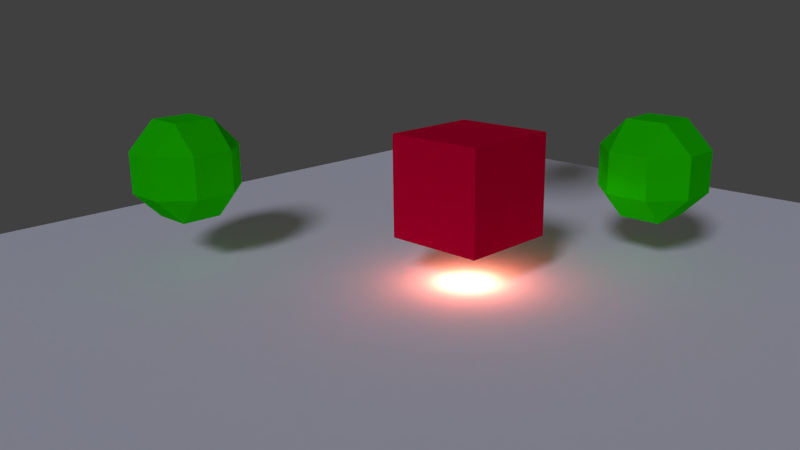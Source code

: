 # Source: untitled.blend  (saved by Blender 2.78.0; exported with 4.5.12 LTS)
import bpy
from mathutils import Matrix  # noqa: F401  (used for matrix-valued properties, if any)

bpy.ops.wm.read_factory_settings(use_empty=True)
scene = bpy.context.scene
scene.name = 'Scene'

# ---- collections
col_collection_1 = bpy.data.collections.new('Collection 1'); scene.collection.children.link(col_collection_1)

# ---- materials (node trees are filled in below, after node groups)
mat_painted = bpy.data.materials.new('Painted')
mat_painted.alpha_threshold = 0.0
mat_painted.use_transparent_shadow = False
mat_painted.diffuse_color = (1.0, 1.0, 1.0, 1.0)
mat_painted.roughness = 0.5
mat_painted.specular_intensity = 0.0
mat_ground = bpy.data.materials.new('Ground')
mat_ground.alpha_threshold = 0.0
mat_ground.use_transparent_shadow = False
mat_ground.diffuse_color = (1.0, 1.0, 1.0, 1.0)
mat_ground.roughness = 0.5
mat_ground.specular_intensity = 0.0
mat_red = bpy.data.materials.new('Red')
mat_red.alpha_threshold = 0.0
mat_red.use_transparent_shadow = False
mat_red.diffuse_color = (0.8, 0.0, 0.03953, 1.0)
mat_red.roughness = 0.5
mat_red.specular_intensity = 0.0
mat_unlit_green = bpy.data.materials.new('Unlit Green')
mat_unlit_green.alpha_threshold = 0.0
mat_unlit_green.use_transparent_shadow = False
mat_unlit_green.diffuse_color = (0.0173, 0.8, 0.0, 1.0)
mat_unlit_green.roughness = 0.5

# ---- material node trees

# ---- world
world_world = bpy.data.worlds.new('World'); scene.world = world_world
world_world.color = (0.05088, 0.05088, 0.05088)
world_world.use_sun_shadow = False
world_world.sun_shadow_jitter_overblur = 0.0
world_world.cycles.sampling_method = 'MANUAL'

# ---- cameras
cam_persp_camera = bpy.data.cameras.new('Persp Camera')
cam_persp_camera.clip_end = 100.0
cam_persp_camera.lens = 35.0
cam_persp_camera.sensor_width = 32.0
cam_persp_camera.sensor_height = 18.0
cam_persp_camera.display_size = 2.0
cam_persp_camera.dof.focus_distance = 0.0
cam_persp_camera.dof.aperture_fstop = 128.0
cam_persp_camera.dof.aperture_blades = 6

# ---- lights
light_point = bpy.data.lights.new('Point', 'POINT')
light_point.color = (1.0, 0.7958, 0.4846)
light_point.transmission_factor = 0.0
light_point.energy = 50.0
light_point.shadow_buffer_clip_start = 0.5
light_point.shadow_soft_size = 0.1
light_point.shadow_maximum_resolution = 0.006
light_point.use_absolute_resolution = True
light_sun = bpy.data.lights.new('Sun', 'SUN')
light_sun.color = (0.7373, 0.7454, 1.0)
light_sun.transmission_factor = 0.0
light_sun.angle = 0.1993
light_sun.energy = 1.0
light_sun.shadow_buffer_clip_start = 0.5
light_sun.shadow_soft_size = 0.1
light_sun.shadow_cascade_max_distance = 1000.0

# ---- meshes
me_vertex_painted_cube = bpy.data.meshes.new('Vertex Painted Cube')
me_vertex_painted_cube.from_pydata([(-1.0, -1.0, -1.0), (-1.0, -1.0, 1.0), (-1.0, 1.0, -1.0), (-1.0, 1.0, 1.0), (1.0, -1.0, -1.0), (1.0, -1.0, 1.0), (1.0, 1.0, -1.0), (1.0, 1.0, 1.0), (-1.0, 0.0, -1.0), (-1.0, -1.0, 0.0), (-1.0, 0.0, 1.0), (-1.0, 1.0, 0.0), (0.0, 1.0, -1.0), (0.0, 1.0, 1.0), (1.0, 1.0, 0.0), (1.0, 0.0, -1.0), (1.0, 0.0, 1.0), (1.0, -1.0, 0.0), (0.0, -1.0, -1.0), (0.0, -1.0, 1.0), (0.0, 0.0, 1.0), (0.0, 0.0, -1.0), (0.0, -1.0, 0.0), (1.0, 0.0, 0.0), (0.0, 1.0, 0.0), (-1.0, 0.0, 0.0)], [], [(10, 11, 25), (13, 14, 24), (16, 17, 23), (19, 9, 22), (15, 18, 21), (10, 19, 20), (20, 5, 16), (13, 16, 7), (3, 20, 13), (21, 0, 8), (12, 8, 2), (6, 21, 12), (22, 0, 18), (17, 18, 4), (5, 22, 17), (23, 4, 15), (14, 15, 6), (7, 23, 14), (24, 6, 12), (11, 12, 2), (3, 24, 11), (25, 2, 8), (9, 8, 0), (1, 25, 9), (10, 3, 11), (13, 7, 14), (16, 5, 17), (19, 1, 9), (15, 4, 18), (10, 1, 19), (20, 19, 5), (13, 20, 16), (3, 10, 20), (21, 18, 0), (12, 21, 8), (6, 15, 21), (22, 9, 0), (17, 22, 18), (5, 19, 22), (23, 17, 4), (14, 23, 15), (7, 16, 23), (24, 14, 6), (11, 24, 12), (3, 13, 24), (25, 11, 2), (9, 25, 8), (1, 10, 25)])
_ca = me_vertex_painted_cube.color_attributes.new('Col', 'BYTE_COLOR', 'CORNER')
_ca.data.foreach_set('color', [0.5972, 0.1779, 1.0, 1.0, 0.5972, 0.1779, 1.0, 1.0, 0.5972, 0.1779, 1.0, 1.0, 0.3663, 1.0, 0.6795, 1.0, 0.3005, 1.0, 0.6308, 1.0, 0.5972, 0.1779, 1.0, 1.0, 0.08022, 0.402, 1.0, 1.0, 0.3005, 1.0, 0.6308, 1.0, 0.1981, 0.6514, 0.855, 1.0, 0.3005, 1.0, 0.6308, 1.0, 0.491, 1.0, 0.7454, 1.0, 0.305, 0.9911, 0.6445, 1.0, 0.1981, 0.6724, 0.8879, 1.0, 0.162, 0.5583, 1.0, 1.0, 0.162, 0.5583, 1.0, 1.0, 0.5972, 0.1779, 1.0, 1.0, 0.3005, 1.0, 0.6308, 1.0, 0.08022, 0.402, 1.0, 1.0, 0.08022, 0.402, 1.0, 1.0, 0.08022, 0.402, 1.0, 1.0, 0.08022, 0.402, 1.0, 1.0, 0.3663, 1.0, 0.6795, 1.0, 0.08022, 0.402, 1.0, 1.0, 0.3005, 1.0, 0.6308, 1.0, 0.5972, 0.1779, 1.0, 1.0, 0.08022, 0.402, 1.0, 1.0, 0.3663, 1.0, 0.6795, 1.0, 0.162, 0.5583, 1.0, 1.0, 0.162, 0.5583, 1.0, 1.0, 0.162, 0.5583, 1.0, 1.0, 0.2831, 0.9387, 0.6654, 1.0, 0.162, 0.5583, 1.0, 1.0, 0.1651, 0.5711, 0.9823, 1.0, 0.3005, 1.0, 0.6308, 1.0, 0.162, 0.5583, 1.0, 1.0, 0.2831, 0.9387, 0.6654, 1.0, 0.305, 0.9911, 0.6445, 1.0, 0.5149, 0.3095, 0.8963, 1.0, 0.3278, 0.8714, 0.6654, 1.0, 0.3005, 1.0, 0.6308, 1.0, 0.3278, 0.8714, 0.6654, 1.0, 0.3005, 1.0, 0.6308, 1.0, 0.08022, 0.402, 1.0, 1.0, 0.305, 0.9911, 0.6445, 1.0, 0.3005, 1.0, 0.6308, 1.0, 0.1981, 0.6514, 0.855, 1.0, 0.3005, 1.0, 0.6308, 1.0, 0.3005, 1.0, 0.6308, 1.0, 0.3005, 1.0, 0.6308, 1.0, 0.3005, 1.0, 0.6308, 1.0, 0.3005, 1.0, 0.6308, 1.0, 0.3005, 1.0, 0.6308, 1.0, 0.1981, 0.6514, 0.855, 1.0, 0.3005, 1.0, 0.6308, 1.0, 0.5972, 0.1779, 1.0, 1.0, 0.5972, 0.1779, 1.0, 1.0, 0.5271, 0.2086, 1.0, 1.0, 0.5972, 0.1779, 1.0, 1.0, 0.5271, 0.2086, 1.0, 1.0, 0.162, 0.5583, 1.0, 1.0, 0.5972, 0.1779, 1.0, 1.0, 0.5972, 0.1779, 1.0, 1.0, 0.5972, 0.1779, 1.0, 1.0, 0.5972, 0.1779, 1.0, 1.0, 0.162, 0.5583, 1.0, 1.0, 0.162, 0.5583, 1.0, 1.0, 0.5972, 0.1779, 1.0, 1.0, 0.162, 0.5583, 1.0, 1.0, 0.162, 0.5583, 1.0, 1.0, 0.162, 0.5583, 1.0, 1.0, 0.5972, 0.1779, 1.0, 1.0, 0.5972, 0.1779, 1.0, 1.0, 0.5972, 0.1779, 1.0, 1.0, 0.5972, 0.1779, 1.0, 1.0, 0.5972, 0.1779, 1.0, 1.0, 0.3663, 1.0, 0.6795, 1.0, 0.3005, 1.0, 0.6308, 1.0, 0.3005, 1.0, 0.6308, 1.0, 0.08022, 0.402, 1.0, 1.0, 0.08022, 0.402, 1.0, 1.0, 0.3005, 1.0, 0.6308, 1.0, 0.3005, 1.0, 0.6308, 1.0, 0.5972, 0.1779, 1.0, 1.0, 0.491, 1.0, 0.7454, 1.0, 0.1981, 0.6724, 0.8879, 1.0, 0.1651, 0.5647, 0.9911, 1.0, 0.162, 0.5583, 1.0, 1.0, 0.5972, 0.1779, 1.0, 1.0, 0.162, 0.5583, 1.0, 1.0, 0.3005, 1.0, 0.6308, 1.0, 0.08022, 0.402, 1.0, 1.0, 0.3005, 1.0, 0.6308, 1.0, 0.08022, 0.402, 1.0, 1.0, 0.3663, 1.0, 0.6795, 1.0, 0.08022, 0.402, 1.0, 1.0, 0.08022, 0.402, 1.0, 1.0, 0.5972, 0.1779, 1.0, 1.0, 0.5972, 0.1779, 1.0, 1.0, 0.08022, 0.402, 1.0, 1.0, 0.162, 0.5583, 1.0, 1.0, 0.162, 0.5583, 1.0, 1.0, 0.162, 0.5583, 1.0, 1.0, 0.2831, 0.9387, 0.6654, 1.0, 0.162, 0.5583, 1.0, 1.0, 0.162, 0.5583, 1.0, 1.0, 0.3005, 1.0, 0.6308, 1.0, 0.1981, 0.6724, 0.8879, 1.0, 0.162, 0.5583, 1.0, 1.0, 0.305, 0.9911, 0.6445, 1.0, 0.491, 1.0, 0.7454, 1.0, 0.5149, 0.3095, 0.8963, 1.0, 0.3005, 1.0, 0.6308, 1.0, 0.305, 0.9911, 0.6445, 1.0, 0.3278, 0.8714, 0.6654, 1.0, 0.08022, 0.402, 1.0, 1.0, 0.3005, 1.0, 0.6308, 1.0, 0.305, 0.9911, 0.6445, 1.0, 0.1981, 0.6514, 0.855, 1.0, 0.3005, 1.0, 0.6308, 1.0, 0.3005, 1.0, 0.6308, 1.0, 0.3005, 1.0, 0.6308, 1.0, 0.1981, 0.6514, 0.855, 1.0, 0.3005, 1.0, 0.6308, 1.0, 0.3005, 1.0, 0.6308, 1.0, 0.08022, 0.402, 1.0, 1.0, 0.1981, 0.6514, 0.855, 1.0, 0.5972, 0.1779, 1.0, 1.0, 0.3005, 1.0, 0.6308, 1.0, 0.5972, 0.1779, 1.0, 1.0, 0.5972, 0.1779, 1.0, 1.0, 0.5972, 0.1779, 1.0, 1.0, 0.5271, 0.2086, 1.0, 1.0, 0.5972, 0.1779, 1.0, 1.0, 0.3663, 1.0, 0.6795, 1.0, 0.5972, 0.1779, 1.0, 1.0, 0.5972, 0.1779, 1.0, 1.0, 0.5972, 0.1779, 1.0, 1.0, 0.162, 0.5583, 1.0, 1.0, 0.5972, 0.1779, 1.0, 1.0, 0.5972, 0.1779, 1.0, 1.0, 0.162, 0.5583, 1.0, 1.0, 0.162, 0.5583, 1.0, 1.0, 0.5972, 0.1779, 1.0, 1.0, 0.5972, 0.1779, 1.0, 1.0])
me_vertex_painted_cube.materials.append(mat_painted)
me_vertex_painted_cube.use_remesh_preserve_volume = False
me_vertex_painted_cube.use_remesh_preserve_attributes = False
me_vertex_painted_cube.use_mirror_vertex_groups = False
me_vertex_painted_cube.update()
me_plane = bpy.data.meshes.new('Plane')
me_plane.from_pydata([(-10.0, -10.0, 0.0), (10.0, -10.0, 0.0), (-10.0, 10.0, 0.0), (10.0, 10.0, 0.0)], [], [(1, 2, 0), (1, 3, 2)])
_uv = me_plane.uv_layers.new(name='UVMap')
_uv.uv.foreach_set('vector', [0.9999, 9.998e-05, 0.0001004, 0.9999, 9.998e-05, 0.0001002, 0.9999, 9.998e-05, 0.9999, 0.9999, 0.0001004, 0.9999])
me_plane.materials.append(mat_ground)
me_plane.use_remesh_preserve_volume = False
me_plane.use_remesh_preserve_attributes = False
me_plane.use_mirror_vertex_groups = False
me_plane.update()
me_cube = bpy.data.meshes.new('Cube')
me_cube.from_pydata([(-1.0, -1.0, -1.0), (-1.0, -1.0, 1.0), (-1.0, 1.0, -1.0), (-1.0, 1.0, 1.0), (1.0, -1.0, -1.0), (1.0, -1.0, 1.0), (1.0, 1.0, -1.0), (1.0, 1.0, 1.0)], [], [(1, 2, 0), (3, 6, 2), (7, 4, 6), (5, 0, 4), (6, 0, 2), (3, 5, 7), (1, 3, 2), (3, 7, 6), (7, 5, 4), (5, 1, 0), (6, 4, 0), (3, 1, 5)])
me_cube.materials.append(mat_red)
me_cube.use_remesh_preserve_volume = False
me_cube.use_remesh_preserve_attributes = False
me_cube.use_mirror_vertex_groups = False
me_cube.update()
me_spheroid = bpy.data.meshes.new('Spheroid')
me_spheroid.from_pydata([(-0.4244, -0.4244, -1.0), (-0.4244, -1.0, -0.4244), (-1.0, -0.4244, -0.4244), (-0.4244, -1.0, 0.4244), (-0.4244, -0.4244, 1.0), (-1.0, -0.4244, 0.4244), (-0.4244, 0.4244, -1.0), (-1.0, 0.4244, -0.4244), (-0.4244, 1.0, -0.4244), (-0.4244, 0.4244, 1.0), (-0.4244, 1.0, 0.4244), (-1.0, 0.4244, 0.4244), (0.4244, -0.4244, -1.0), (1.0, -0.4244, -0.4244), (0.4244, -1.0, -0.4244), (0.4244, -0.4244, 1.0), (0.4244, -1.0, 0.4244), (1.0, -0.4244, 0.4244), (0.4244, 0.4244, -1.0), (0.4244, 1.0, -0.4244), (1.0, 0.4244, -0.4244), (0.4244, 0.4244, 1.0), (1.0, 0.4244, 0.4244), (0.4244, 1.0, 0.4244)], [], [(16, 1, 14), (22, 13, 20), (9, 15, 21), (5, 7, 2), (10, 19, 8), (0, 1, 2), (3, 4, 5), (6, 7, 8), (9, 10, 11), (12, 13, 14), (15, 16, 17), (18, 19, 20), (21, 22, 23), (0, 7, 6), (3, 2, 1), (9, 5, 4), (8, 11, 10), (6, 19, 18), (21, 10, 9), (20, 23, 22), (18, 13, 12), (15, 22, 21), (14, 17, 16), (12, 1, 0), (4, 16, 15), (18, 0, 6), (16, 3, 1), (22, 17, 13), (9, 4, 15), (5, 11, 7), (10, 23, 19), (0, 2, 7), (3, 5, 2), (9, 11, 5), (8, 7, 11), (6, 8, 19), (21, 23, 10), (20, 19, 23), (18, 20, 13), (15, 17, 22), (14, 13, 17), (12, 14, 1), (4, 3, 16), (18, 12, 0)])
me_spheroid.materials.append(mat_unlit_green)
me_spheroid.use_remesh_preserve_volume = False
me_spheroid.use_remesh_preserve_attributes = False
me_spheroid.use_mirror_vertex_groups = False
me_spheroid.update()

# ---- objects
ob_painted_cube = bpy.data.objects.new('Painted Cube', me_vertex_painted_cube)
ob_point = bpy.data.objects.new('Point', light_point)
ob_ground = bpy.data.objects.new('Ground', me_plane)
ob_sun = bpy.data.objects.new('Sun', light_sun)
ob_camera = bpy.data.objects.new('Camera', cam_persp_camera)
ob_cube = bpy.data.objects.new('Cube', me_cube)
ob_ball = bpy.data.objects.new('Ball', me_spheroid)
ob_ball_001 = bpy.data.objects.new('Ball.001', me_spheroid)

# ---- transforms, parenting, visibility, modifiers, constraints
ob_painted_cube.location = (0.0, 0.0, 7.49)
ob_painted_cube.lineart.crease_threshold = 0.0
ob_point.location = (0.0, 0.0, 0.3589)
ob_point.lineart.crease_threshold = 0.0
ob_ground.location = (0.0, 0.0, 0.0)
ob_ground.lineart.crease_threshold = 0.0
ob_sun.location = (0.0, 0.0, 3.827)
ob_sun.rotation_euler = (0.87, -0.366, 0.7075)
ob_sun.lineart.crease_threshold = 0.0
ob_camera.location = (10.38, -12.08, 5.915)
ob_camera.rotation_euler = (1.28, 0.01288, 0.7875)
ob_camera.lineart.crease_threshold = 0.0
ob_cube.location = (0.0, 0.0, 1.917)
ob_cube.lineart.crease_threshold = 0.0
ob_ball.parent = ob_cube
ob_ball.location = (-4.84, -3.04, 0.115)
ob_ball.lineart.crease_threshold = 0.0
ob_ball_001.parent = ob_cube
ob_ball_001.location = (1.804, 3.552, 0.01132)
ob_ball_001.lineart.crease_threshold = 0.0

# ---- collection membership
col_collection_1.objects.link(ob_painted_cube)
col_collection_1.objects.link(ob_point)
col_collection_1.objects.link(ob_ground)
col_collection_1.objects.link(ob_sun)
col_collection_1.objects.link(ob_camera)
col_collection_1.objects.link(ob_cube)
col_collection_1.objects.link(ob_ball)
col_collection_1.objects.link(ob_ball_001)

# ---- scene / render settings (as saved in the file)
scene.camera = ob_camera
scene.frame_start = 1; scene.frame_end = 250; scene.frame_set(1)
scene.render.engine = 'BLENDER_EEVEE_NEXT'
scene.render.resolution_percentage = 50
scene.render.dither_intensity = 0.0
scene.cycles.use_denoising = False
scene.cycles.samples = 128
scene.cycles.sampling_pattern = 'TABULATED_SOBOL'
scene.cycles.light_sampling_threshold = 0.0
scene.cycles.use_adaptive_sampling = False
scene.cycles.use_light_tree = False
scene.cycles.blur_glossy = 0.0
scene.cycles.sample_clamp_indirect = 0.0
scene.view_settings.view_transform = 'Standard'
bpy.context.view_layer.update()
